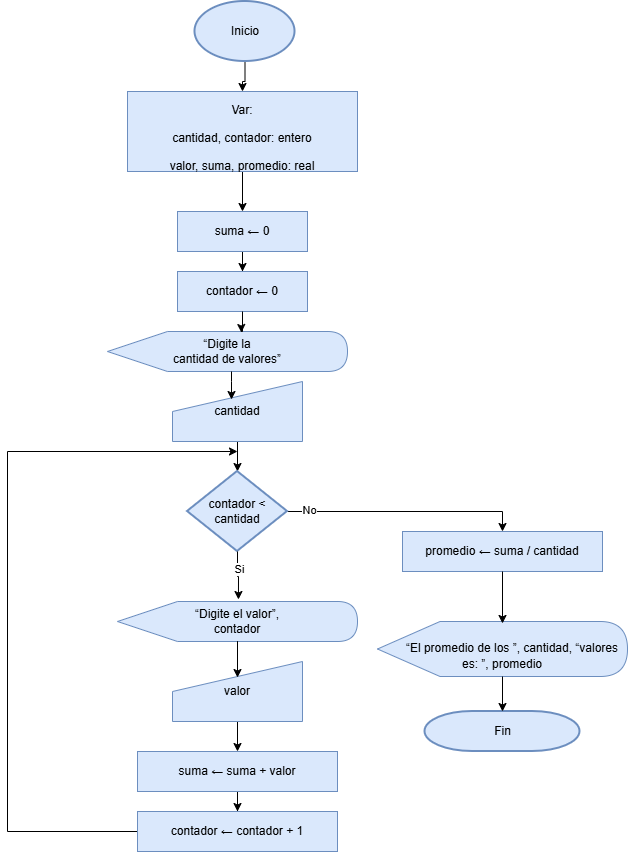

The diagram above was exported from draw.io. Its source (the exported page's mxGraphModel, read from the mxfile embedded in the PNG):
<mxGraphModel dx="1426" dy="777" grid="1" gridSize="10" guides="1" tooltips="1" connect="1" arrows="1" fold="1" page="1" pageScale="1" pageWidth="827" pageHeight="1169" math="0" shadow="0">
  <root>
    <mxCell id="0" />
    <mxCell id="1" parent="0" />
    <mxCell id="Ft5VrHUmpxfwMBytOLCT-38" edge="1" parent="1" source="r6ufj_5MGnZQZg8k_OS2-1" style="edgeStyle=orthogonalEdgeStyle;rounded=0;orthogonalLoop=1;jettySize=auto;html=1;entryX=0.5;entryY=0;entryDx=0;entryDy=0;" target="r6ufj_5MGnZQZg8k_OS2-2">
      <mxGeometry relative="1" as="geometry" />
    </mxCell>
    <mxCell id="r6ufj_5MGnZQZg8k_OS2-1" parent="1" style="strokeWidth=2;html=1;shape=mxgraph.flowchart.start_1;whiteSpace=wrap;fillColor=#dae8fc;strokeColor=#6c8ebf;" value="Inicio" vertex="1">
      <mxGeometry height="60" width="100" x="327.5" y="10" as="geometry" />
    </mxCell>
    <mxCell id="Ft5VrHUmpxfwMBytOLCT-39" edge="1" parent="1" source="r6ufj_5MGnZQZg8k_OS2-2" style="edgeStyle=orthogonalEdgeStyle;rounded=0;orthogonalLoop=1;jettySize=auto;html=1;" target="Ft5VrHUmpxfwMBytOLCT-34">
      <mxGeometry relative="1" as="geometry" />
    </mxCell>
    <mxCell id="r6ufj_5MGnZQZg8k_OS2-2" parent="1" style="rounded=0;whiteSpace=wrap;html=1;fillColor=#dae8fc;strokeColor=#6c8ebf;" value="&lt;p class=&quot;MsoNormal&quot; align=&quot;center&quot; style=&quot;margin-bottom: 0cm; line-height: 12pt;&quot;&gt;Var:&lt;/p&gt;&lt;p class=&quot;MsoNormal&quot; align=&quot;center&quot; style=&quot;margin-bottom: 0cm; line-height: 12pt;&quot;&gt;cantidad, contador: entero&lt;/p&gt;&lt;p class=&quot;MsoNormal&quot; align=&quot;center&quot; style=&quot;margin-bottom: 0cm; line-height: 12pt;&quot;&gt;&lt;span style=&quot;background-color: transparent; color: light-dark(rgb(0, 0, 0), rgb(255, 255, 255));&quot;&gt;valor, suma, promedio: real&lt;/span&gt;&lt;/p&gt;" vertex="1">
      <mxGeometry height="80" width="230" x="260" y="100" as="geometry" />
    </mxCell>
    <mxCell id="Ft5VrHUmpxfwMBytOLCT-64" edge="1" parent="1" source="Ft5VrHUmpxfwMBytOLCT-12" style="edgeStyle=orthogonalEdgeStyle;rounded=0;orthogonalLoop=1;jettySize=auto;html=1;entryX=0.5;entryY=0;entryDx=0;entryDy=0;" target="Ft5VrHUmpxfwMBytOLCT-63">
      <mxGeometry relative="1" as="geometry" />
    </mxCell>
    <mxCell id="Ft5VrHUmpxfwMBytOLCT-12" parent="1" style="rounded=0;whiteSpace=wrap;html=1;fillColor=#dae8fc;strokeColor=#6c8ebf;" value="&lt;p class=&quot;MsoNormal&quot; align=&quot;center&quot;&gt;suma ← suma + valor&lt;/p&gt;" vertex="1">
      <mxGeometry height="40" width="200" x="270" y="760" as="geometry" />
    </mxCell>
    <mxCell id="Ft5VrHUmpxfwMBytOLCT-30" parent="1" style="strokeWidth=2;html=1;shape=mxgraph.flowchart.terminator;whiteSpace=wrap;fillColor=#dae8fc;strokeColor=#6c8ebf;" value="Fin" vertex="1">
      <mxGeometry height="40" width="155" x="557.5" y="720" as="geometry" />
    </mxCell>
    <mxCell id="Ft5VrHUmpxfwMBytOLCT-40" edge="1" parent="1" source="Ft5VrHUmpxfwMBytOLCT-34" style="edgeStyle=orthogonalEdgeStyle;rounded=0;orthogonalLoop=1;jettySize=auto;html=1;" target="Ft5VrHUmpxfwMBytOLCT-37">
      <mxGeometry relative="1" as="geometry" />
    </mxCell>
    <mxCell id="Ft5VrHUmpxfwMBytOLCT-34" parent="1" style="rounded=0;whiteSpace=wrap;html=1;fillColor=#dae8fc;strokeColor=#6c8ebf;" value="&lt;p class=&quot;MsoNormal&quot; align=&quot;center&quot;&gt;suma ← 0&lt;/p&gt;" vertex="1">
      <mxGeometry height="40" width="130" x="310" y="220" as="geometry" />
    </mxCell>
    <mxCell id="Ft5VrHUmpxfwMBytOLCT-36" parent="1" style="rounded=0;whiteSpace=wrap;html=1;fillColor=#dae8fc;strokeColor=#6c8ebf;" value="&lt;p class=&quot;MsoNormal&quot; align=&quot;center&quot;&gt;promedio ← suma / cantidad&lt;/p&gt;" vertex="1">
      <mxGeometry height="40" width="200" x="535" y="540" as="geometry" />
    </mxCell>
    <mxCell id="Ft5VrHUmpxfwMBytOLCT-37" parent="1" style="rounded=0;whiteSpace=wrap;html=1;fillColor=#dae8fc;strokeColor=#6c8ebf;" value="&lt;p class=&quot;MsoNormal&quot; align=&quot;center&quot;&gt;contador ← 0&lt;/p&gt;" vertex="1">
      <mxGeometry height="40" width="130" x="310" y="280" as="geometry" />
    </mxCell>
    <mxCell id="Ft5VrHUmpxfwMBytOLCT-41" parent="1" style="shape=display;whiteSpace=wrap;html=1;fillColor=#dae8fc;strokeColor=#6c8ebf;" value="&lt;p class=&quot;MsoNormal&quot; align=&quot;center&quot;&gt;“Digite la&lt;br/&gt;cantidad de valores”&lt;/p&gt;" vertex="1">
      <mxGeometry height="40" width="240" x="240" y="340" as="geometry" />
    </mxCell>
    <mxCell id="Ft5VrHUmpxfwMBytOLCT-48" edge="1" parent="1" source="Ft5VrHUmpxfwMBytOLCT-37" style="edgeStyle=orthogonalEdgeStyle;rounded=0;orthogonalLoop=1;jettySize=auto;html=1;entryX=0.558;entryY=0.025;entryDx=0;entryDy=0;entryPerimeter=0;" target="Ft5VrHUmpxfwMBytOLCT-41">
      <mxGeometry relative="1" as="geometry" />
    </mxCell>
    <mxCell id="Ft5VrHUmpxfwMBytOLCT-58" edge="1" parent="1" source="Ft5VrHUmpxfwMBytOLCT-49" style="edgeStyle=orthogonalEdgeStyle;rounded=0;orthogonalLoop=1;jettySize=auto;html=1;" target="Ft5VrHUmpxfwMBytOLCT-51" value="">
      <mxGeometry relative="1" as="geometry" />
    </mxCell>
    <mxCell id="Ft5VrHUmpxfwMBytOLCT-49" parent="1" style="shape=manualInput;whiteSpace=wrap;html=1;fillColor=#dae8fc;strokeColor=#6c8ebf;" value="cantidad" vertex="1">
      <mxGeometry height="60" width="130" x="305" y="390" as="geometry" />
    </mxCell>
    <mxCell id="Ft5VrHUmpxfwMBytOLCT-50" edge="1" parent="1" source="Ft5VrHUmpxfwMBytOLCT-41" style="edgeStyle=orthogonalEdgeStyle;rounded=0;orthogonalLoop=1;jettySize=auto;html=1;entryX=0.454;entryY=0.3;entryDx=0;entryDy=0;entryPerimeter=0;" target="Ft5VrHUmpxfwMBytOLCT-49">
      <mxGeometry relative="1" as="geometry">
        <Array as="points">
          <mxPoint x="364" y="390" />
          <mxPoint x="364" y="390" />
        </Array>
      </mxGeometry>
    </mxCell>
    <mxCell id="Ft5VrHUmpxfwMBytOLCT-52" edge="1" parent="1" source="Ft5VrHUmpxfwMBytOLCT-51" style="edgeStyle=orthogonalEdgeStyle;rounded=0;orthogonalLoop=1;jettySize=auto;html=1;entryX=0.5;entryY=0;entryDx=0;entryDy=0;" target="Ft5VrHUmpxfwMBytOLCT-36">
      <mxGeometry relative="1" as="geometry" />
    </mxCell>
    <mxCell id="Ft5VrHUmpxfwMBytOLCT-53" connectable="0" parent="Ft5VrHUmpxfwMBytOLCT-52" style="edgeLabel;html=1;align=center;verticalAlign=middle;resizable=0;points=[];" value="No" vertex="1">
      <mxGeometry relative="1" x="-0.8182" y="2" as="geometry">
        <mxPoint as="offset" />
      </mxGeometry>
    </mxCell>
    <mxCell id="Ft5VrHUmpxfwMBytOLCT-51" parent="1" style="strokeWidth=2;html=1;shape=mxgraph.flowchart.decision;whiteSpace=wrap;fillColor=#dae8fc;strokeColor=#6c8ebf;" value="&lt;p class=&quot;MsoNormal&quot; align=&quot;center&quot;&gt;contador &amp;lt;&lt;br/&gt;cantidad&lt;/p&gt;" vertex="1">
      <mxGeometry height="80" width="100" x="320" y="480" as="geometry" />
    </mxCell>
    <mxCell id="Ft5VrHUmpxfwMBytOLCT-54" parent="1" style="shape=display;whiteSpace=wrap;html=1;fillColor=#dae8fc;strokeColor=#6c8ebf;" value="&lt;p class=&quot;MsoNormal&quot; align=&quot;center&quot;&gt;“Digite el valor”,&lt;br/&gt;contador&lt;/p&gt;" vertex="1">
      <mxGeometry height="40" width="240" x="250" y="610" as="geometry" />
    </mxCell>
    <mxCell id="Ft5VrHUmpxfwMBytOLCT-55" edge="1" parent="1" source="Ft5VrHUmpxfwMBytOLCT-51" style="edgeStyle=orthogonalEdgeStyle;rounded=0;orthogonalLoop=1;jettySize=auto;html=1;entryX=0.504;entryY=-0.05;entryDx=0;entryDy=0;entryPerimeter=0;" target="Ft5VrHUmpxfwMBytOLCT-54">
      <mxGeometry relative="1" as="geometry" />
    </mxCell>
    <mxCell id="Ft5VrHUmpxfwMBytOLCT-56" connectable="0" parent="Ft5VrHUmpxfwMBytOLCT-55" style="edgeLabel;html=1;align=center;verticalAlign=middle;resizable=0;points=[];" value="Si" vertex="1">
      <mxGeometry relative="1" x="-0.3103" y="1" as="geometry">
        <mxPoint as="offset" />
      </mxGeometry>
    </mxCell>
    <mxCell id="Ft5VrHUmpxfwMBytOLCT-62" edge="1" parent="1" source="Ft5VrHUmpxfwMBytOLCT-59" style="edgeStyle=orthogonalEdgeStyle;rounded=0;orthogonalLoop=1;jettySize=auto;html=1;entryX=0.5;entryY=0;entryDx=0;entryDy=0;" target="Ft5VrHUmpxfwMBytOLCT-12">
      <mxGeometry relative="1" as="geometry" />
    </mxCell>
    <mxCell id="Ft5VrHUmpxfwMBytOLCT-59" parent="1" style="shape=manualInput;whiteSpace=wrap;html=1;fillColor=#dae8fc;strokeColor=#6c8ebf;" value="valor" vertex="1">
      <mxGeometry height="60" width="130" x="305" y="670" as="geometry" />
    </mxCell>
    <mxCell id="Ft5VrHUmpxfwMBytOLCT-61" edge="1" parent="1" source="Ft5VrHUmpxfwMBytOLCT-54" style="edgeStyle=orthogonalEdgeStyle;rounded=0;orthogonalLoop=1;jettySize=auto;html=1;entryX=0.5;entryY=0.267;entryDx=0;entryDy=0;entryPerimeter=0;" target="Ft5VrHUmpxfwMBytOLCT-59">
      <mxGeometry relative="1" as="geometry" />
    </mxCell>
    <mxCell id="Ft5VrHUmpxfwMBytOLCT-68" edge="1" parent="1" source="Ft5VrHUmpxfwMBytOLCT-63" style="edgeStyle=orthogonalEdgeStyle;rounded=0;orthogonalLoop=1;jettySize=auto;html=1;">
      <mxGeometry relative="1" as="geometry">
        <Array as="points">
          <mxPoint x="140" y="840" />
          <mxPoint x="140" y="460" />
        </Array>
        <mxPoint x="370" y="460" as="targetPoint" />
      </mxGeometry>
    </mxCell>
    <mxCell id="Ft5VrHUmpxfwMBytOLCT-63" parent="1" style="rounded=0;whiteSpace=wrap;html=1;fillColor=#dae8fc;strokeColor=#6c8ebf;" value="&lt;p class=&quot;MsoNormal&quot; align=&quot;center&quot;&gt;contador ← contador + 1&lt;/p&gt;" vertex="1">
      <mxGeometry height="40" width="200" x="270" y="820" as="geometry" />
    </mxCell>
    <mxCell id="Ft5VrHUmpxfwMBytOLCT-65" parent="1" style="shape=display;whiteSpace=wrap;html=1;fillColor=#dae8fc;strokeColor=#6c8ebf;" value="&lt;p class=&quot;MsoNormal&quot; align=&quot;center&quot; style=&quot;margin-bottom: 0cm; line-height: 12pt;&quot;&gt;&amp;nbsp; &amp;nbsp; &amp;nbsp; “El promedio de los ”, cantidad, “valores es: ”, promedio&lt;/p&gt;" vertex="1">
      <mxGeometry height="55" width="250" x="510" y="630" as="geometry" />
    </mxCell>
    <mxCell id="Ft5VrHUmpxfwMBytOLCT-67" edge="1" parent="1" source="Ft5VrHUmpxfwMBytOLCT-65" style="edgeStyle=orthogonalEdgeStyle;rounded=0;orthogonalLoop=1;jettySize=auto;html=1;entryX=0.5;entryY=0;entryDx=0;entryDy=0;entryPerimeter=0;" target="Ft5VrHUmpxfwMBytOLCT-30">
      <mxGeometry relative="1" as="geometry">
        <Array as="points">
          <mxPoint x="640" y="640" />
          <mxPoint x="640" y="640" />
        </Array>
      </mxGeometry>
    </mxCell>
    <mxCell id="Ft5VrHUmpxfwMBytOLCT-69" edge="1" parent="1" source="Ft5VrHUmpxfwMBytOLCT-36" style="edgeStyle=orthogonalEdgeStyle;rounded=0;orthogonalLoop=1;jettySize=auto;html=1;entryX=0.5;entryY=0.036;entryDx=0;entryDy=0;entryPerimeter=0;" target="Ft5VrHUmpxfwMBytOLCT-65">
      <mxGeometry relative="1" as="geometry" />
    </mxCell>
  </root>
</mxGraphModel>